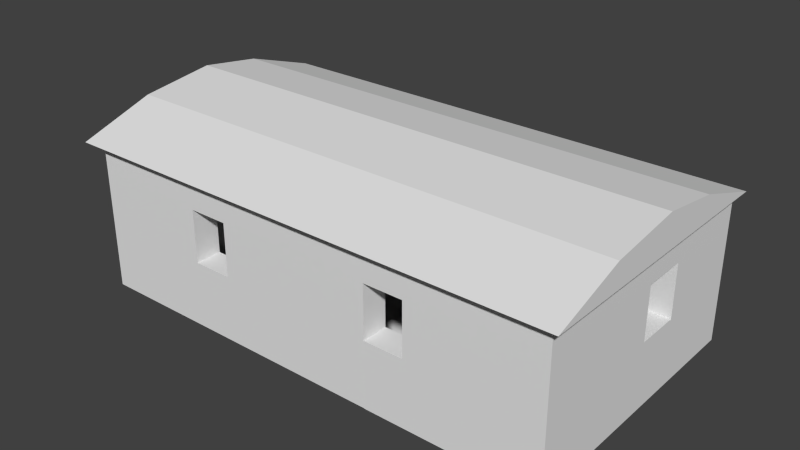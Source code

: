 # Source: haus3.1.blend  (saved by Blender 2.69.0; exported with 4.5.12 LTS)
import bpy
from mathutils import Matrix  # noqa: F401  (used for matrix-valued properties, if any)

bpy.ops.wm.read_factory_settings(use_empty=True)
scene = bpy.context.scene
scene.name = 'Scene'

# ---- collections
col_collection_1 = bpy.data.collections.new('Collection 1'); scene.collection.children.link(col_collection_1)

# ---- world
world_world = bpy.data.worlds.new('World'); scene.world = world_world
world_world.color = (0.05088, 0.05088, 0.05088)
world_world.use_sun_shadow = False
world_world.sun_shadow_jitter_overblur = 0.0
world_world.cycles.sampling_method = 'MANUAL'
world_world.cycles.sample_map_resolution = 256

# ---- meshes
me_plane = bpy.data.meshes.new('Plane')
me_plane.from_pydata([(0.8383, -0.4217, 0.0), (-0.4217, -0.4217, 0.0), (0.8383, 0.4217, 0.0), (-0.4217, 0.4217, 0.0), (4.172, -0.4217, 0.0), (4.172, 0.4217, 0.0), (5.005, -0.4217, 0.0), (5.005, 0.4217, 0.0), (4.172, 7.505, 0.0), (5.005, 7.505, 0.0), (4.172, 8.338, 0.0), (5.005, 8.338, 0.0), (2.505, 7.505, 0.0), (2.505, 8.338, 0.0), (0.8383, 7.505, 0.0), (0.8383, 8.338, 0.0), (-1.162, 7.505, 0.0), (-1.162, 8.338, 0.0), (4.172, 0.4217, 4.77), (4.172, -0.4217, 4.77), (-7.917, 7.5, 0.0), (-7.917, 8.333, 0.0), (-9.578, 7.505, 0.0), (-9.578, 8.338, 0.0), (-10.41, 7.505, 0.0), (-10.41, 8.338, 0.0), (-9.578, 0.4217, 0.0), (-10.41, 0.4217, 0.0), (-9.578, -0.4117, 0.0), (-10.41, -0.4117, 0.0), (-6.662, 0.4217, 0.0), (-6.662, -0.4117, 0.0), (-5.412, 0.4217, 0.0), (-5.412, -0.4117, 0.0), (-0.4117, 0.4217, 0.0), (-0.4117, -0.4117, 0.0), (4.172, 5.422, 0.0), (5.005, 5.422, 0.0), (4.172, 4.005, 0.0), (5.005, 4.005, 0.0), (-9.578, 2.658, 0.0), (-9.578, 4.186, 0.0), (-10.41, 4.186, 0.0), (-10.41, 2.658, 0.0), (-5.89, 8.335, 0.0), (-5.89, 7.502, 0.0), (0.8383, -0.4217, 2.083), (-0.4217, -0.4217, 2.083), (0.8383, 0.4217, 2.083), (-0.4217, 0.4217, 2.083), (4.172, -0.4217, 2.083), (4.172, 0.4217, 2.083), (5.005, -0.4217, 2.083), (5.005, 0.4217, 2.083), (4.172, 7.505, 2.083), (5.005, 7.505, 2.083), (4.172, 8.338, 2.083), (5.005, 8.338, 2.083), (2.505, 7.505, 2.083), (2.505, 8.338, 2.083), (0.8383, 7.505, 2.083), (0.8383, 8.338, 2.083), (-1.162, 7.505, 2.083), (-1.162, 8.338, 2.083), (-0.4217, 0.4217, 4.77), (0.8383, 0.4217, 4.77), (-7.917, 7.5, 2.083), (-7.917, 8.333, 2.083), (-9.578, 7.505, 2.083), (-9.578, 8.338, 2.083), (-10.41, 7.505, 2.083), (-10.41, 8.338, 2.083), (-9.578, 0.4217, 2.083), (-10.41, 0.4217, 2.083), (-9.578, -0.4117, 2.083), (-10.41, -0.4117, 2.083), (-6.662, 0.4217, 2.083), (-6.662, -0.4117, 2.083), (-5.412, 0.4217, 2.083), (-5.412, -0.4117, 2.083), (-0.4117, 0.4217, 2.083), (-0.4117, -0.4117, 2.083), (4.172, 5.422, 2.083), (5.005, 5.422, 2.083), (4.172, 4.005, 2.083), (5.005, 4.005, 2.083), (-9.578, 2.658, 2.083), (-9.578, 4.186, 2.083), (-10.41, 4.186, 2.083), (-10.41, 2.658, 2.083), (-5.89, 8.335, 2.083), (-5.89, 7.502, 2.083), (-0.4217, -0.4217, 4.77), (0.8383, -0.4217, 4.77), (0.8383, -0.4217, 3.75), (-0.4217, -0.4217, 3.75), (0.8383, 0.4217, 3.75), (-0.4217, 0.4217, 3.75), (4.172, -0.4217, 3.75), (4.172, 0.4217, 3.75), (5.005, -0.4217, 3.75), (5.005, 0.4217, 3.75), (4.172, 7.505, 3.75), (5.005, 7.505, 3.75), (4.172, 8.338, 3.75), (5.005, 8.338, 3.75), (2.505, 7.505, 3.75), (2.505, 8.338, 3.75), (0.8383, 7.505, 3.75), (0.8383, 8.338, 3.75), (-1.162, 7.505, 3.75), (-1.162, 8.338, 3.75), (-7.917, 7.5, 3.75), (-7.917, 8.333, 3.75), (-9.578, 7.505, 3.75), (-9.578, 8.338, 3.75), (-10.41, 7.505, 3.75), (-10.41, 8.338, 3.75), (-9.578, 0.4217, 3.75), (-10.41, 0.4217, 3.75), (-9.578, -0.4117, 3.75), (-10.41, -0.4117, 3.75), (-6.662, 0.4217, 3.75), (-6.662, -0.4117, 3.75), (-5.412, 0.4217, 3.75), (-5.412, -0.4117, 3.75), (-0.4117, 0.4217, 3.75), (-0.4117, -0.4117, 3.75), (4.172, 5.422, 3.75), (5.005, 5.422, 3.75), (4.172, 4.005, 3.75), (5.005, 4.005, 3.75), (-9.578, 2.658, 3.75), (-9.578, 4.186, 3.75), (-10.41, 4.186, 3.75), (-10.41, 2.658, 3.75), (-5.89, 8.335, 3.75), (-5.89, 7.502, 3.75), (5.005, -0.4217, 4.77), (5.005, 0.4217, 4.77), (5.005, 7.505, 4.77), (4.172, 8.338, 4.77), (5.005, 8.338, 4.77), (2.505, 7.505, 4.77), (2.505, 8.338, 4.77), (0.8383, 7.505, 4.77), (0.8383, 8.338, 4.77), (-1.162, 7.505, 4.77), (-1.162, 8.338, 4.77), (-7.917, 7.5, 4.77), (-7.917, 8.333, 4.77), (-9.578, 7.505, 4.77), (-9.578, 8.338, 4.77), (-10.41, 7.505, 4.77), (-10.41, 8.338, 4.77), (-9.578, 0.4217, 4.77), (-10.41, 0.4217, 4.77), (-9.578, -0.4117, 4.77), (-10.41, -0.4117, 4.77), (-6.662, 0.4217, 4.77), (-6.662, -0.4117, 4.77), (-5.412, 0.4217, 4.77), (-5.412, -0.4117, 4.77), (-0.4117, 0.4217, 4.77), (-0.4117, -0.4117, 4.77), (4.172, 5.422, 4.77), (5.005, 5.422, 4.77), (4.172, 4.005, 4.77), (5.005, 4.005, 4.77), (-9.578, 2.658, 4.77), (-9.578, 4.186, 4.77), (-10.41, 4.186, 4.77), (-10.41, 2.658, 4.77), (-5.89, 8.335, 4.77), (-5.89, 7.502, 4.77), (5.342, -0.783, 4.77), (-10.79, -0.783, 4.77), (5.342, 8.338, 4.77), (-10.79, 8.338, 4.77), (-10.79, 6.348, 4.77), (-10.79, 3.971, 4.77), (-10.79, 1.594, 4.77), (5.342, 1.594, 4.77), (5.342, 3.971, 4.77), (5.342, 6.348, 4.77), (-10.79, 5.961, 5.555), (-10.79, 3.971, 5.85), (-10.79, 1.594, 5.555), (5.342, 1.594, 5.555), (5.342, 3.971, 5.85), (5.342, 5.961, 5.555), (4.172, 7.505, 4.77)], [], [(9, 11, 57, 55), (33, 35, 81, 79), (25, 24, 70, 71), (30, 26, 72, 76), (44, 21, 67, 90), (10, 13, 59, 56), (12, 13, 15, 14), (2, 3, 49, 48), (38, 5, 51, 84), (32, 30, 76, 78), (45, 16, 62, 91), (29, 28, 74, 75), (24, 42, 88, 70), (34, 32, 78, 80), (21, 23, 69, 67), (15, 17, 63, 61), (6, 7, 53, 52), (1, 0, 46, 47), (23, 25, 71, 69), (12, 8, 54, 58), (39, 37, 83, 85), (47, 46, 48, 49), (84, 85, 83, 82), (76, 77, 79, 78), (87, 88, 89, 86), (91, 90, 67, 66), (42, 43, 89, 88), (5, 2, 48, 51), (37, 9, 55, 83), (31, 33, 79, 77), (26, 40, 86, 72), (14, 15, 61, 60), (41, 22, 68, 87), (3, 1, 47, 49), (20, 45, 91, 66), (28, 31, 77, 74), (4, 6, 52, 50), (7, 39, 85, 53), (36, 38, 84, 82), (13, 12, 58, 59), (0, 4, 50, 46), (16, 14, 60, 62), (27, 29, 75, 73), (22, 20, 66, 68), (35, 34, 80, 81), (11, 10, 56, 57), (40, 41, 87, 86), (43, 27, 73, 89), (17, 44, 90, 63), (8, 36, 82, 54), (122, 159, 161, 124), (130, 99, 18, 167), (51, 48, 96, 99), (86, 89, 135, 132), (55, 57, 105, 103), (69, 71, 117, 115), (78, 79, 125, 124), (54, 82, 128, 102), (63, 90, 136, 111), (89, 73, 119, 135), (56, 59, 107, 104), (68, 66, 112, 114), (84, 51, 99, 130), (81, 80, 126, 127), (73, 75, 121, 119), (62, 60, 108, 110), (88, 87, 133, 134), (115, 117, 154, 152), (134, 135, 172, 171), (94, 93, 92, 95), (126, 124, 161, 163), (110, 108, 145, 147), (121, 120, 157, 158), (103, 105, 142, 140), (111, 136, 173, 148), (128, 129, 166, 165), (99, 96, 65, 18), (131, 129, 166, 168), (120, 123, 160, 157), (104, 107, 144, 141), (117, 116, 153, 154), (61, 63, 111, 109), (77, 76, 122, 123), (83, 55, 103, 129), (67, 69, 115, 113), (80, 78, 124, 126), (70, 88, 134, 116), (60, 61, 109, 108), (75, 74, 120, 121), (91, 62, 110, 137), (50, 52, 100, 98), (66, 67, 113, 112), (85, 84, 130, 131), (59, 58, 106, 107), (82, 83, 129, 128), (76, 72, 118, 122), (46, 50, 98, 94), (71, 70, 116, 117), (79, 81, 127, 125), (57, 56, 104, 105), (48, 46, 94, 96), (90, 91, 137, 136), (72, 86, 132, 118), (87, 68, 114, 133), (58, 54, 102, 106), (74, 77, 123, 120), (52, 53, 101, 100), (53, 85, 131, 101), (98, 100, 138, 19), (116, 134, 171, 153), (17, 15, 14, 16, 45, 44), (21, 44, 45, 20), (22, 23, 21, 20), (25, 23, 22, 24), (22, 41, 42, 24), (41, 40, 43, 42), (27, 43, 40, 26), (28, 29, 27, 26), (30, 31, 28, 26), (32, 33, 31, 30), (35, 33, 32, 34), (1, 3, 2, 0), (5, 4, 0, 2), (6, 4, 5, 7), (5, 38, 39, 7), (36, 37, 39, 38), (9, 37, 36, 8), (10, 11, 9, 8), (12, 13, 10, 8), (162, 161, 159, 160), (143, 144, 146, 145), (65, 93, 19, 18), (18, 19, 138, 139), (145, 146, 148, 147), (149, 150, 152, 151), (151, 152, 154, 153), (169, 172, 156, 155), (155, 156, 158, 157), (155, 157, 160, 159), (161, 162, 164, 163), (18, 139, 168, 167), (151, 153, 171, 170), (147, 148, 173, 174), (170, 171, 172, 169), (149, 174, 173, 150), (96, 94, 93, 65), (118, 132, 169, 155), (94, 98, 19, 93), (114, 112, 149, 151), (137, 110, 147, 174), (119, 121, 158, 156), (131, 130, 167, 168), (125, 127, 164, 162), (96, 97, 64, 65), (109, 111, 148, 146), (113, 150, 173, 136), (129, 103, 140, 166), (133, 114, 151, 170), (108, 106, 143, 145), (125, 162, 160, 123), (132, 133, 170, 169), (100, 101, 139, 138), (113, 115, 152, 150), (122, 118, 155, 159), (130, 167, 165, 128), (97, 95, 92, 64), (101, 131, 168, 139), (137, 174, 149, 112), (135, 119, 156, 172), (105, 104, 141, 142), (107, 109, 146, 144), (127, 126, 163, 164), (93, 65, 64, 92), (168, 166, 165, 167), (97, 96, 94, 95), (124, 125, 123, 122), (133, 132, 135, 134), (113, 136, 137, 112), (106, 108, 109, 107), (131, 130, 128, 129), (167, 18, 65, 64, 163, 161, 159, 155, 169, 170, 151, 149, 174, 147, 145, 143, 191, 165), (5, 38, 36, 8, 12, 14, 16, 45, 20, 22, 41, 40, 26, 30, 32, 34, 3, 2), (179, 178, 177, 184), (176, 181, 182, 175), (184, 179, 185, 190), (187, 188, 189, 186), (186, 189, 190, 185), (183, 184, 190, 189), (182, 183, 189, 188), (180, 181, 187, 186), (179, 180, 186, 185), (190, 184, 177), (177, 178, 185, 190), (185, 178, 179), (187, 181, 176), (188, 187, 176, 175), (188, 175, 182), (183, 180, 179, 184), (182, 181, 180, 183), (102, 128, 165, 191), (165, 166, 140, 191), (191, 140, 142, 141), (191, 141, 144, 143), (106, 102, 191, 143)])
_uv = me_plane.uv_layers.new(name='UVMap')
_uv.uv.foreach_set('vector', [0.9128, 0.7587, 0.9326, 0.7587, 0.9326, 0.8084, 0.9128, 0.8084, 0.1197, 0.2394, 0.2391, 0.2394, 0.2391, 0.2891, 0.1197, 0.2891, 0.9369, 0.3388, 0.9171, 0.3388, 0.9171, 0.2891, 0.9369, 0.2891, 0.4081, 0.2394, 0.4778, 0.2394, 0.4778, 0.2891, 0.4081, 0.2891, 0.1082, 0.8777, 0.05991, 0.8777, 0.05991, 0.8281, 0.1082, 0.8281, 0.3482, 0.8777, 0.3084, 0.8777, 0.3084, 0.8281, 0.3482, 0.8281, 0.6393, 0.3396, 0.6393, 0.3595, 0.5996, 0.3595, 0.5996, 0.3396, 0.5981, 0.1592, 0.5981, 0.1893, 0.5484, 0.1892, 0.5484, 0.1592, 0.842, 0.1387, 0.842, 0.2242, 0.7924, 0.2242, 0.7924, 0.1387, 0.3783, 0.2394, 0.4081, 0.2394, 0.4081, 0.2891, 0.3783, 0.2891, 0.1281, 0.8786, 0.2409, 0.8786, 0.2409, 0.9283, 0.1281, 0.9283, 0.0004078, 0.2394, 0.0203, 0.2394, 0.0203, 0.2891, 0.0004079, 0.2891, 0.9171, 0.3388, 0.8379, 0.3388, 0.8379, 0.2891, 0.9171, 0.2891, 0.259, 0.2394, 0.3783, 0.2394, 0.3783, 0.2891, 0.259, 0.2891, 0.05991, 0.8777, 0.02028, 0.8777, 0.02028, 0.8281, 0.05991, 0.8281, 0.2687, 0.8777, 0.221, 0.8777, 0.221, 0.8281, 0.2687, 0.8281, 0.7237, 0.7587, 0.7438, 0.7587, 0.7438, 0.8084, 0.7237, 0.8084, 0.598, 0.2094, 0.598, 0.2394, 0.5484, 0.2394, 0.5484, 0.2094, 0.02028, 0.8777, 0.0004108, 0.8777, 0.0004094, 0.8281, 0.02028, 0.8281, 0.3283, 0.8786, 0.368, 0.8786, 0.368, 0.9282, 0.3283, 0.9282, 0.8293, 0.7587, 0.8631, 0.7587, 0.8631, 0.8084, 0.8293, 0.8084, 0.5484, 0.2094, 0.5183, 0.2093, 0.5183, 0.1892, 0.5484, 0.1892, 0.9239, 0.06618, 0.9437, 0.06618, 0.9437, 0.09996, 0.9239, 0.09996, 0.9782, 0.156, 0.9553, 0.1773, 0.9398, 0.1787, 0.9204, 0.1509, 0.9294, 0.341, 0.9067, 0.3626, 0.8889, 0.3667, 0.8644, 0.3421, 0.9195, 0.1433, 0.8904, 0.1748, 0.8629, 0.1742, 0.8429, 0.157, 0.8379, 0.3388, 0.8015, 0.3388, 0.8015, 0.2891, 0.8379, 0.2891, 0.5981, 0.07973, 0.5981, 0.1592, 0.5484, 0.1592, 0.5484, 0.07971, 0.8631, 0.7587, 0.9128, 0.7587, 0.9128, 0.8084, 0.8631, 0.8084, 0.0899, 0.2394, 0.1197, 0.2394, 0.1197, 0.2891, 0.0899, 0.2891, 0.7715, 0.5931, 0.8248, 0.5931, 0.8248, 0.6428, 0.7715, 0.6428, 0.9302, 0.341, 0.9501, 0.341, 0.9501, 0.3907, 0.9302, 0.3907, 0.8613, 0.5931, 0.9404, 0.5931, 0.9404, 0.6428, 0.8613, 0.6428, 0.5981, 0.1893, 0.598, 0.2094, 0.5484, 0.2094, 0.5484, 0.1892, 0.07978, 0.8786, 0.1281, 0.8786, 0.1281, 0.9283, 0.07978, 0.9283, 0.0203, 0.2394, 0.0899, 0.2394, 0.0899, 0.2891, 0.0203, 0.2891, 0.598, 0.3189, 0.598, 0.3388, 0.5483, 0.3388, 0.5483, 0.3189, 0.7438, 0.7587, 0.8293, 0.7587, 0.8293, 0.8084, 0.7438, 0.8084, 0.842, 0.105, 0.842, 0.1387, 0.7924, 0.1387, 0.7924, 0.105, 0.9501, 0.5596, 0.9302, 0.5596, 0.9302, 0.5099, 0.9501, 0.5099, 0.598, 0.2394, 0.598, 0.3189, 0.5483, 0.3189, 0.5484, 0.2394, 0.2409, 0.8786, 0.2886, 0.8786, 0.2886, 0.9283, 0.2409, 0.9283, 0.7481, 0.3388, 0.7283, 0.3388, 0.7283, 0.2891, 0.7481, 0.2891, 0.04015, 0.8786, 0.07978, 0.8786, 0.07978, 0.9283, 0.04015, 0.9283, 0.2391, 0.2394, 0.259, 0.2394, 0.259, 0.2891, 0.2391, 0.2891, 0.368, 0.8777, 0.3482, 0.8777, 0.3482, 0.8281, 0.368, 0.8281, 0.8248, 0.5931, 0.8613, 0.5931, 0.8613, 0.6428, 0.8248, 0.6428, 0.8015, 0.3388, 0.7481, 0.3388, 0.7481, 0.2891, 0.8015, 0.2891, 0.221, 0.8777, 0.1082, 0.8777, 0.1082, 0.8281, 0.221, 0.8281, 0.842, 0.05528, 0.842, 0.105, 0.7924, 0.105, 0.7924, 0.05528, 0.4081, 0.3289, 0.4081, 0.3532, 0.3783, 0.3532, 0.3783, 0.3289, 0.7526, 0.1387, 0.7526, 0.2242, 0.7283, 0.2242, 0.7283, 0.1387, 0.5484, 0.07971, 0.5484, 0.1592, 0.5086, 0.1592, 0.5087, 0.0797, 0.8644, 0.3421, 0.8889, 0.3667, 0.8917, 0.3844, 0.8641, 0.4205, 0.9128, 0.8084, 0.9326, 0.8084, 0.9326, 0.8481, 0.9128, 0.8481, 0.02028, 0.8281, 0.0004094, 0.8281, 0.0004084, 0.7883, 0.02028, 0.7883, 0.9204, 0.1509, 0.9398, 0.1787, 0.9432, 0.1977, 0.9204, 0.2191, 0.7924, 0.05528, 0.7924, 0.105, 0.7526, 0.105, 0.7526, 0.05528, 0.221, 0.8281, 0.1082, 0.8281, 0.1082, 0.7883, 0.221, 0.7883, 0.8015, 0.2891, 0.7481, 0.2891, 0.7481, 0.2493, 0.8015, 0.2493, 0.3482, 0.8281, 0.3084, 0.8281, 0.3084, 0.7883, 0.3482, 0.7883, 0.04015, 0.9283, 0.07978, 0.9283, 0.07978, 0.968, 0.04015, 0.968, 0.7924, 0.1387, 0.7924, 0.2242, 0.7526, 0.2242, 0.7526, 0.1387, 0.2391, 0.2891, 0.259, 0.2891, 0.259, 0.3289, 0.2391, 0.3289, 0.7481, 0.2891, 0.7283, 0.2891, 0.7283, 0.2493, 0.7481, 0.2493, 0.2409, 0.9283, 0.2886, 0.9283, 0.2886, 0.968, 0.2409, 0.968, 0.9067, 0.3626, 0.9294, 0.341, 0.9294, 0.4001, 0.9094, 0.3828, 0.02028, 0.7883, 0.0004084, 0.7883, 0.0004078, 0.764, 0.02028, 0.764, 0.8379, 0.2493, 0.8015, 0.2493, 0.8015, 0.225, 0.8379, 0.225, 0.9231, 0.08533, 0.9231, 0.1097, 0.893, 0.1097, 0.893, 0.08533, 0.259, 0.3289, 0.3783, 0.3289, 0.3783, 0.3532, 0.259, 0.3532, 0.2409, 0.968, 0.2886, 0.968, 0.2886, 0.9923, 0.2409, 0.9923, 0.0004079, 0.3289, 0.0203, 0.3289, 0.0203, 0.3532, 0.0004078, 0.3532, 0.9128, 0.8481, 0.9326, 0.8481, 0.9326, 0.8725, 0.9128, 0.8725, 0.221, 0.7883, 0.1082, 0.7883, 0.1082, 0.764, 0.221, 0.764, 0.8268, 0.7171, 0.8467, 0.7171, 0.8467, 0.7415, 0.8268, 0.7415, 0.5087, 0.0797, 0.5086, 0.1592, 0.4843, 0.1592, 0.4843, 0.0797, 0.7715, 0.7077, 0.8053, 0.7077, 0.8053, 0.732, 0.7715, 0.732, 0.0203, 0.3289, 0.0899, 0.3289, 0.0899, 0.3532, 0.0203, 0.3532, 0.3482, 0.7883, 0.3084, 0.7883, 0.3084, 0.764, 0.3482, 0.764, 0.9369, 0.2493, 0.9171, 0.2493, 0.9171, 0.225, 0.9369, 0.225, 0.2687, 0.8281, 0.221, 0.8281, 0.221, 0.7883, 0.2687, 0.7883, 0.9553, 0.1773, 0.9782, 0.156, 0.9782, 0.2242, 0.9588, 0.1964, 0.8631, 0.8084, 0.9128, 0.8084, 0.9128, 0.8481, 0.8631, 0.8481, 0.05991, 0.8281, 0.02028, 0.8281, 0.02028, 0.7883, 0.05991, 0.7883, 0.259, 0.2891, 0.3783, 0.2891, 0.3783, 0.3289, 0.259, 0.3289, 0.9171, 0.2891, 0.8379, 0.2891, 0.8379, 0.2493, 0.9171, 0.2493, 0.9302, 0.3907, 0.9501, 0.3907, 0.9501, 0.4304, 0.9302, 0.4304, 0.0004079, 0.2891, 0.0203, 0.2891, 0.0203, 0.3289, 0.0004079, 0.3289, 0.1281, 0.9283, 0.2409, 0.9283, 0.2409, 0.968, 0.1281, 0.968, 0.5483, 0.3189, 0.5483, 0.3388, 0.5086, 0.3387, 0.5086, 0.3189, 0.8429, 0.157, 0.8629, 0.1742, 0.8673, 0.1986, 0.8433, 0.2179, 0.9437, 0.06618, 0.9239, 0.06618, 0.9239, 0.02643, 0.9437, 0.02643, 0.9501, 0.5099, 0.9302, 0.5099, 0.9302, 0.4702, 0.9501, 0.4702, 0.9239, 0.09996, 0.9437, 0.09996, 0.9437, 0.1397, 0.9239, 0.1397, 0.4081, 0.2891, 0.4778, 0.2891, 0.4778, 0.3289, 0.4081, 0.3289, 0.5484, 0.2394, 0.5483, 0.3189, 0.5086, 0.3189, 0.5086, 0.2394, 0.9369, 0.2891, 0.9171, 0.2891, 0.9171, 0.2493, 0.9369, 0.2493, 0.1197, 0.2891, 0.2391, 0.2891, 0.2391, 0.3289, 0.1197, 0.3289, 0.368, 0.8281, 0.3482, 0.8281, 0.3482, 0.7883, 0.3681, 0.7883, 0.5183, 0.1892, 0.5183, 0.2093, 0.4786, 0.2093, 0.4786, 0.1892, 0.8904, 0.1748, 0.9195, 0.1433, 0.9195, 0.2242, 0.8948, 0.1972, 0.7715, 0.6428, 0.8248, 0.6428, 0.8248, 0.6825, 0.7715, 0.6825, 0.8613, 0.6428, 0.9404, 0.6428, 0.9404, 0.6825, 0.8613, 0.6825, 0.3283, 0.9282, 0.368, 0.9282, 0.3681, 0.968, 0.3283, 0.968, 0.0203, 0.2891, 0.0899, 0.2891, 0.0899, 0.3289, 0.0203, 0.3289, 0.7237, 0.8084, 0.7438, 0.8084, 0.7438, 0.8481, 0.7237, 0.8481, 0.7438, 0.8084, 0.8293, 0.8084, 0.8293, 0.8481, 0.7438, 0.8481, 0.5086, 0.3189, 0.5086, 0.3387, 0.4843, 0.3387, 0.4843, 0.3189, 0.9171, 0.2493, 0.8379, 0.2493, 0.8379, 0.225, 0.9171, 0.225, 0.448, 0.2213, 0.4481, 0.2691, 0.4282, 0.2691, 0.4281, 0.2213, 0.428, 0.1084, 0.4479, 0.1084, 0.4478, 0.05999, 0.4479, 0.1084, 0.428, 0.1084, 0.4279, 0.06001, 0.428, 0.02033, 0.4479, 0.02031, 0.4478, 0.05999, 0.4279, 0.06001, 0.4478, 0.0004078, 0.4479, 0.02031, 0.428, 0.02033, 0.4279, 0.0004262, 0.428, 0.02033, 0.3487, 0.0204, 0.3487, 0.0004986, 0.4279, 0.0004262, 0.3487, 0.0204, 0.3122, 0.02043, 0.3122, 0.0005324, 0.3487, 0.0004986, 0.2588, 0.0005832, 0.3122, 0.0005324, 0.3122, 0.02043, 0.2588, 0.02048, 0.2389, 0.0205, 0.2389, 0.0006029, 0.2588, 0.0005832, 0.2588, 0.02048, 0.2589, 0.09014, 0.239, 0.09015, 0.2389, 0.0205, 0.2588, 0.02048, 0.2589, 0.12, 0.239, 0.12, 0.239, 0.09015, 0.2589, 0.09014, 0.2391, 0.2394, 0.239, 0.12, 0.2589, 0.12, 0.259, 0.2394, 0.598, 0.2094, 0.5981, 0.1893, 0.6281, 0.1893, 0.6281, 0.2094, 0.7076, 0.1893, 0.7076, 0.2094, 0.6281, 0.2094, 0.6281, 0.1893, 0.7275, 0.2094, 0.7076, 0.2094, 0.7076, 0.1893, 0.7275, 0.1893, 0.7076, 0.1893, 0.7076, 0.1038, 0.7274, 0.1038, 0.7275, 0.1893, 0.7076, 0.07, 0.7274, 0.07, 0.7274, 0.1038, 0.7076, 0.1038, 0.7274, 0.02029, 0.7274, 0.07, 0.7076, 0.07, 0.7075, 0.0203, 0.7075, 0.0004133, 0.7274, 0.0004078, 0.7274, 0.02029, 0.7075, 0.0203, 0.6678, 0.02031, 0.6678, 0.0004248, 0.7075, 0.0004133, 0.7075, 0.0203, 0.239, 0.4725, 0.2589, 0.4726, 0.2588, 0.5024, 0.239, 0.5024, 0.428, 0.2863, 0.4478, 0.2863, 0.4477, 0.3258, 0.4279, 0.3257, 0.8365, 0.5207, 0.8164, 0.5207, 0.8164, 0.4412, 0.8365, 0.4412, 0.8365, 0.4412, 0.8164, 0.4412, 0.8164, 0.4213, 0.8365, 0.4213, 0.4279, 0.3257, 0.4477, 0.3258, 0.4475, 0.3731, 0.4278, 0.3731, 0.4272, 0.533, 0.447, 0.5331, 0.447, 0.5725, 0.4272, 0.5724, 0.4272, 0.5724, 0.447, 0.5725, 0.4469, 0.5923, 0.4271, 0.5922, 0.312, 0.5721, 0.3119, 0.5919, 0.2587, 0.5918, 0.2587, 0.5719, 0.2587, 0.5719, 0.2587, 0.5918, 0.2388, 0.5917, 0.2389, 0.5719, 0.2587, 0.5719, 0.2389, 0.5719, 0.239, 0.5024, 0.2588, 0.5024, 0.2589, 0.4726, 0.239, 0.4725, 0.2391, 0.3532, 0.259, 0.3532, 0.8365, 0.4412, 0.8365, 0.4213, 0.9219, 0.4213, 0.9219, 0.4412, 0.4272, 0.5724, 0.4271, 0.5922, 0.3482, 0.592, 0.3483, 0.5722, 0.4278, 0.3731, 0.4475, 0.3731, 0.4471, 0.4851, 0.4274, 0.485, 0.3483, 0.5722, 0.3482, 0.592, 0.3119, 0.5919, 0.312, 0.5721, 0.4272, 0.533, 0.4274, 0.485, 0.4471, 0.4851, 0.447, 0.5331, 0.8164, 0.568, 0.8365, 0.568, 0.8365, 0.5923, 0.8164, 0.5923, 0.7715, 0.6825, 0.8248, 0.6825, 0.8248, 0.7069, 0.7715, 0.7069, 0.5086, 0.2394, 0.5086, 0.3189, 0.4843, 0.3189, 0.4843, 0.2394, 0.04015, 0.968, 0.07978, 0.968, 0.07978, 0.9923, 0.04015, 0.9923, 0.1281, 0.968, 0.2409, 0.968, 0.2409, 0.9923, 0.1281, 0.9923, 0.7481, 0.2493, 0.7283, 0.2493, 0.7283, 0.225, 0.7481, 0.225, 0.837, 0.5215, 0.8569, 0.5215, 0.8569, 0.5458, 0.837, 0.5458, 0.1197, 0.3289, 0.2391, 0.3289, 0.2391, 0.3532, 0.1197, 0.3532, 0.8429, 0.08533, 0.8729, 0.08533, 0.8729, 0.1097, 0.8429, 0.1097, 0.2687, 0.7883, 0.221, 0.7883, 0.221, 0.764, 0.2687, 0.764, 0.05991, 0.7883, 0.05991, 0.764, 0.1082, 0.764, 0.1082, 0.7883, 0.8631, 0.8481, 0.9128, 0.8481, 0.9128, 0.8725, 0.8631, 0.8725, 0.8613, 0.6825, 0.9404, 0.6825, 0.9404, 0.7069, 0.8613, 0.7069, 0.2886, 0.968, 0.3283, 0.968, 0.3283, 0.9923, 0.2886, 0.9923, 0.1197, 0.3289, 0.1197, 0.3532, 0.0899, 0.3532, 0.0899, 0.3289, 0.8248, 0.6825, 0.8613, 0.6825, 0.8613, 0.7069, 0.8248, 0.7069, 0.7237, 0.8481, 0.7438, 0.8481, 0.7438, 0.8725, 0.7237, 0.8725, 0.05991, 0.7883, 0.02028, 0.7883, 0.02028, 0.764, 0.05991, 0.764, 0.4081, 0.3289, 0.4778, 0.3289, 0.4778, 0.3532, 0.4081, 0.3532, 0.7715, 0.7336, 0.7715, 0.7579, 0.8053, 0.7579, 0.8053, 0.7336, 0.8729, 0.08533, 0.893, 0.08533, 0.893, 0.1097, 0.8729, 0.1097, 0.7438, 0.8481, 0.8293, 0.8481, 0.8293, 0.8725, 0.7438, 0.8725, 0.1281, 0.968, 0.1281, 0.9923, 0.07978, 0.9923, 0.07978, 0.968, 0.8015, 0.2493, 0.7481, 0.2493, 0.7481, 0.225, 0.8015, 0.225, 0.3681, 0.7883, 0.3482, 0.7883, 0.3482, 0.764, 0.3681, 0.764, 0.3084, 0.7883, 0.2687, 0.7883, 0.2687, 0.764, 0.3084, 0.764, 0.2391, 0.3289, 0.259, 0.3289, 0.259, 0.3532, 0.2391, 0.3532, 0.893, 0.1397, 0.8729, 0.1397, 0.8729, 0.1097, 0.893, 0.1097, 0.8164, 0.5553, 0.8164, 0.5215, 0.8362, 0.5215, 0.8362, 0.5553, 0.8729, 0.08533, 0.8729, 0.05528, 0.893, 0.05528, 0.893, 0.08533, 0.9204, 0.2191, 0.9432, 0.1977, 0.9588, 0.1964, 0.9782, 0.2242, 0.9294, 0.4001, 0.8641, 0.4205, 0.8917, 0.3844, 0.9094, 0.3828, 0.8673, 0.1986, 0.8948, 0.1972, 0.9195, 0.2242, 0.8433, 0.2179, 0.9302, 0.4702, 0.9302, 0.4304, 0.9501, 0.4304, 0.9501, 0.4702, 0.8061, 0.7415, 0.826, 0.7415, 0.826, 0.7077, 0.8061, 0.7077, 0.7135, 0.8422, 0.7135, 0.9276, 0.6341, 0.9275, 0.6041, 0.9275, 0.7229, 0.9296, 0.4852, 0.9275, 0.4554, 0.9275, 0.386, 0.9274, 0.386, 0.8742, 0.386, 0.8378, 0.386, 0.7587, 0.4256, 0.7589, 0.4739, 0.7588, 0.5865, 0.7588, 0.6341, 0.7588, 0.6738, 0.7588, 0.7135, 0.7588, 0.7135, 0.8085, 0.8061, 0.5902, 0.8062, 0.5049, 0.8062, 0.4711, 0.8062, 0.4215, 0.7665, 0.4215, 0.7268, 0.4214, 0.6792, 0.4214, 0.5665, 0.4215, 0.5182, 0.4215, 0.4787, 0.4213, 0.4786, 0.5004, 0.4786, 0.5368, 0.4786, 0.5901, 0.5481, 0.5901, 0.5778, 0.5901, 0.8155, 0.5923, 0.6967, 0.5902, 0.7267, 0.5902, 0.386, 0.9305, 0.386, 0.9779, 0.7707, 0.9779, 0.7707, 0.9305, 0.0004078, 0.7632, 0.0004078, 0.7065, 0.3851, 0.7065, 0.3851, 0.7632, 0.7707, 0.9996, 0.386, 0.9996, 0.386, 0.9787, 0.7707, 0.9787, 0.386, 0.6982, 0.7707, 0.6982, 0.7707, 0.6411, 0.386, 0.6411, 0.386, 0.6411, 0.7707, 0.6411, 0.7707, 0.5931, 0.386, 0.5931, 0.8417, 0.02617, 0.8983, 0.02617, 0.8891, 0.007451, 0.8417, 0.0004078, 0.785, 0.02617, 0.8417, 0.02617, 0.8417, 0.0004078, 0.785, 0.007451, 0.8417, 0.05446, 0.785, 0.05446, 0.785, 0.03575, 0.8417, 0.02871, 0.8983, 0.05446, 0.8417, 0.05446, 0.8417, 0.02871, 0.8891, 0.03575, 0.4786, 0.3545, 0.4932, 0.3396, 0.5383, 0.3545, 0.8633, 0.3608, 0.4786, 0.3608, 0.4786, 0.4205, 0.8633, 0.4205, 0.5391, 0.3545, 0.5988, 0.3545, 0.5537, 0.3396, 0.785, 0.03575, 0.785, 0.05446, 0.7283, 0.05446, 0.7707, 0.6982, 0.386, 0.6982, 0.386, 0.7579, 0.7707, 0.7579, 0.785, 0.007451, 0.7283, 0.02617, 0.785, 0.02617, 0.3851, 0.6498, 0.0004078, 0.6498, 0.0004078, 0.5931, 0.3851, 0.5931, 0.3851, 0.7065, 0.0004078, 0.7065, 0.0004078, 0.6498, 0.3851, 0.6498, 0.7526, 0.05528, 0.7526, 0.105, 0.7283, 0.105, 0.7283, 0.05528, 0.3789, 0.2467, 0.3789, 0.227, 0.4282, 0.2271, 0.4281, 0.2468, 0.4281, 0.2468, 0.4282, 0.2271, 0.4479, 0.2272, 0.4479, 0.2469, 0.4281, 0.2468, 0.4479, 0.2469, 0.4478, 0.2863, 0.428, 0.2863, 0.3283, 0.968, 0.3681, 0.968, 0.3681, 0.9923, 0.3283, 0.9923])
me_plane.use_remesh_preserve_volume = False
me_plane.use_remesh_preserve_attributes = False
me_plane.use_mirror_vertex_groups = False
me_plane.update()

# ---- objects
ob_store = bpy.data.objects.new('Store', me_plane)

# ---- transforms, parenting, visibility, modifiers, constraints
ob_store.location = (0.0, -3.0, 0.0)
ob_store.scale = (2.4, 2.4, 2.4)
ob_store.lineart.crease_threshold = 0.0

# ---- collection membership
col_collection_1.objects.link(ob_store)

# ---- scene / render settings (as saved in the file)
scene.frame_start = 1; scene.frame_end = 250; scene.frame_set(1)
scene.render.engine = 'BLENDER_EEVEE_NEXT'
scene.render.image_settings.compression = 90
scene.render.resolution_percentage = 50
scene.render.fps = 25
scene.render.dither_intensity = 0.0
scene.cycles.use_denoising = False
scene.cycles.samples = 10
scene.cycles.sampling_pattern = 'TABULATED_SOBOL'
scene.cycles.light_sampling_threshold = 0.0
scene.cycles.use_adaptive_sampling = False
scene.cycles.use_light_tree = False
scene.cycles.blur_glossy = 0.0
scene.cycles.volume_bounces = 1
scene.cycles.pixel_filter_type = 'GAUSSIAN'
scene.cycles.sample_clamp_indirect = 0.0
scene.view_settings.view_transform = 'Standard'
bpy.context.view_layer.update()

# ---- added for rendering (the .blend has no active camera and no usable light): camera, sun
cam_auto = bpy.data.cameras.new('AutoCamera')
cam_auto.lens = 50.0
cam_auto.sensor_width = 36.0
cam_auto.clip_end = 1000.0
ob_auto_camera = bpy.data.objects.new('AutoCamera', cam_auto)
scene.collection.objects.link(ob_auto_camera)
ob_auto_camera.location = (36.6156, -45.7203, 41.5451)
ob_auto_camera.rotation_euler = (1.09748, -7.21219e-08, 0.694738)
scene.camera = ob_auto_camera
light_auto_sun = bpy.data.lights.new('AutoSun', 'SUN')
light_auto_sun.energy = 3.0
light_auto_sun.angle = 0.0523599
ob_auto_sun = bpy.data.objects.new('AutoSun', light_auto_sun)
scene.collection.objects.link(ob_auto_sun)
ob_auto_sun.rotation_euler = (0.872665, 0.174533, 0.523599)
bpy.context.view_layer.update()
